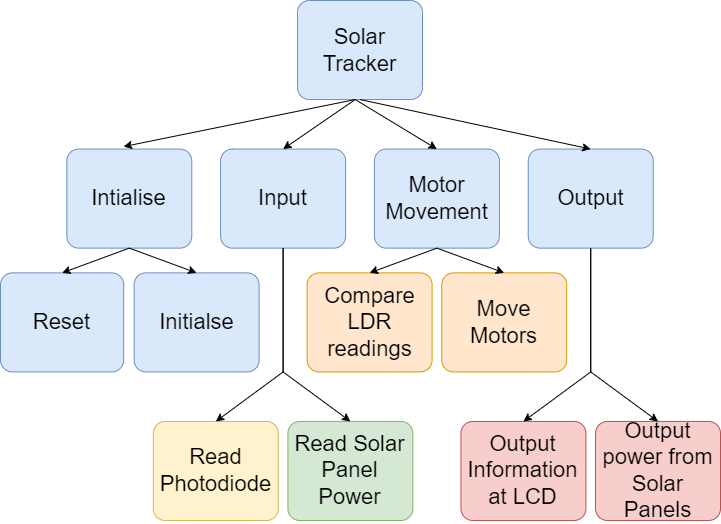

The diagram above was exported from draw.io. Its source (the exported page's mxGraphModel, read from the mxfile embedded in the PNG):
<mxGraphModel dx="1050" dy="522" grid="1" gridSize="10" guides="1" tooltips="1" connect="1" arrows="1" fold="1" page="1" pageScale="1" pageWidth="850" pageHeight="1100" math="0" shadow="0">
  <root>
    <mxCell id="0" />
    <mxCell id="1" parent="0" />
    <mxCell id="9TP0TjnkmpOXUS2eMFk9-2" value="" style="group" vertex="1" connectable="0" parent="1">
      <mxGeometry x="70" y="40" width="720" height="520" as="geometry" />
    </mxCell>
    <mxCell id="vzwzT7NvFtPzpfcsF5Jy-6" value="&lt;font style=&quot;font-size: 22px;&quot;&gt;Reset&lt;/font&gt;" style="rounded=1;whiteSpace=wrap;html=1;fillColor=#dae8fc;strokeColor=#6c8ebf;fontSize=22;arcSize=12;" parent="9TP0TjnkmpOXUS2eMFk9-2" vertex="1">
      <mxGeometry y="272.3809523809524" width="123.15789473684211" height="99.04761904761907" as="geometry" />
    </mxCell>
    <mxCell id="9TP0TjnkmpOXUS2eMFk9-1" value="" style="group" vertex="1" connectable="0" parent="9TP0TjnkmpOXUS2eMFk9-2">
      <mxGeometry x="66.31578947368422" width="653.6842105263158" height="520.0000000000001" as="geometry" />
    </mxCell>
    <mxCell id="vzwzT7NvFtPzpfcsF5Jy-1" value="&lt;font style=&quot;font-size: 22px;&quot;&gt;Solar Tracker&lt;/font&gt;" style="rounded=1;whiteSpace=wrap;html=1;fillColor=#dae8fc;strokeColor=#6c8ebf;fontSize=22;arcSize=12;" parent="9TP0TjnkmpOXUS2eMFk9-1" vertex="1">
      <mxGeometry x="230.71207430340556" width="124.96904024767802" height="99.04761904761907" as="geometry" />
    </mxCell>
    <mxCell id="vzwzT7NvFtPzpfcsF5Jy-2" value="&lt;font style=&quot;font-size: 22px;&quot;&gt;Input&lt;/font&gt;" style="rounded=1;whiteSpace=wrap;html=1;fillColor=#dae8fc;strokeColor=#6c8ebf;fontSize=22;arcSize=12;" parent="9TP0TjnkmpOXUS2eMFk9-1" vertex="1">
      <mxGeometry x="153.8080495356037" y="148.5714285714286" width="124.96904024767802" height="99.04761904761907" as="geometry" />
    </mxCell>
    <mxCell id="vzwzT7NvFtPzpfcsF5Jy-3" value="&lt;font style=&quot;font-size: 22px;&quot;&gt;Motor Movement&lt;/font&gt;" style="rounded=1;whiteSpace=wrap;html=1;fillColor=#dae8fc;strokeColor=#6c8ebf;fontSize=22;arcSize=12;" parent="9TP0TjnkmpOXUS2eMFk9-1" vertex="1">
      <mxGeometry x="307.6160990712074" y="148.5714285714286" width="124.96904024767802" height="99.04761904761907" as="geometry" />
    </mxCell>
    <mxCell id="vzwzT7NvFtPzpfcsF5Jy-4" value="&lt;font style=&quot;font-size: 22px;&quot;&gt;Output&lt;/font&gt;" style="rounded=1;whiteSpace=wrap;html=1;fillColor=#dae8fc;strokeColor=#6c8ebf;fontSize=22;arcSize=12;" parent="9TP0TjnkmpOXUS2eMFk9-1" vertex="1">
      <mxGeometry x="461.4241486068111" y="148.5714285714286" width="124.96904024767802" height="99.04761904761907" as="geometry" />
    </mxCell>
    <mxCell id="vzwzT7NvFtPzpfcsF5Jy-5" value="&lt;font style=&quot;font-size: 22px;&quot;&gt;Intialise&lt;/font&gt;" style="rounded=1;whiteSpace=wrap;html=1;fillColor=#dae8fc;strokeColor=#6c8ebf;fontSize=22;arcSize=12;" parent="9TP0TjnkmpOXUS2eMFk9-1" vertex="1">
      <mxGeometry y="148.5714285714286" width="124.96904024767802" height="99.04761904761907" as="geometry" />
    </mxCell>
    <mxCell id="vzwzT7NvFtPzpfcsF5Jy-7" value="&lt;font style=&quot;font-size: 22px;&quot;&gt;Initialse&lt;/font&gt;" style="rounded=1;whiteSpace=wrap;html=1;fillColor=#dae8fc;strokeColor=#6c8ebf;fontSize=22;arcSize=12;" parent="9TP0TjnkmpOXUS2eMFk9-1" vertex="1">
      <mxGeometry x="67.29102167182663" y="272.3809523809524" width="124.96904024767802" height="99.04761904761907" as="geometry" />
    </mxCell>
    <mxCell id="vzwzT7NvFtPzpfcsF5Jy-8" value="&lt;font style=&quot;font-size: 22px;&quot;&gt;Read Photodiode&lt;/font&gt;" style="rounded=1;whiteSpace=wrap;html=1;fillColor=#fff2cc;strokeColor=#d6b656;fontSize=22;arcSize=12;" parent="9TP0TjnkmpOXUS2eMFk9-1" vertex="1">
      <mxGeometry x="86.51702786377707" y="420.9523809523811" width="124.96904024767802" height="99.04761904761907" as="geometry" />
    </mxCell>
    <mxCell id="vzwzT7NvFtPzpfcsF5Jy-9" value="&lt;font style=&quot;font-size: 22px;&quot;&gt;Read Solar Panel Power&lt;/font&gt;" style="rounded=1;whiteSpace=wrap;html=1;fillColor=#d5e8d4;strokeColor=#82b366;fontSize=22;arcSize=12;" parent="9TP0TjnkmpOXUS2eMFk9-1" vertex="1">
      <mxGeometry x="221.09907120743037" y="420.9523809523811" width="124.96904024767802" height="99.04761904761907" as="geometry" />
    </mxCell>
    <mxCell id="vzwzT7NvFtPzpfcsF5Jy-10" value="&lt;font style=&quot;font-size: 22px;&quot;&gt;Compare LDR readings&lt;/font&gt;" style="rounded=1;whiteSpace=wrap;html=1;fillColor=#ffe6cc;strokeColor=#d79b00;fontSize=22;arcSize=12;" parent="9TP0TjnkmpOXUS2eMFk9-1" vertex="1">
      <mxGeometry x="240.32507739938083" y="272.3809523809524" width="124.96904024767802" height="99.04761904761907" as="geometry" />
    </mxCell>
    <mxCell id="vzwzT7NvFtPzpfcsF5Jy-11" value="&lt;font style=&quot;font-size: 22px;&quot;&gt;Move Motors&lt;/font&gt;" style="rounded=1;whiteSpace=wrap;html=1;fillColor=#ffe6cc;strokeColor=#d79b00;fontSize=22;arcSize=12;" parent="9TP0TjnkmpOXUS2eMFk9-1" vertex="1">
      <mxGeometry x="374.907120743034" y="272.3809523809524" width="124.96904024767802" height="99.04761904761907" as="geometry" />
    </mxCell>
    <mxCell id="vzwzT7NvFtPzpfcsF5Jy-12" value="&lt;font style=&quot;font-size: 22px;&quot;&gt;Output Information at LCD&lt;/font&gt;" style="rounded=1;whiteSpace=wrap;html=1;fillColor=#f8cecc;strokeColor=#b85450;fontSize=22;arcSize=12;" parent="9TP0TjnkmpOXUS2eMFk9-1" vertex="1">
      <mxGeometry x="394.1331269349845" y="420.9523809523811" width="124.96904024767802" height="99.04761904761907" as="geometry" />
    </mxCell>
    <mxCell id="vzwzT7NvFtPzpfcsF5Jy-13" value="&lt;font style=&quot;font-size: 22px;&quot;&gt;Output power from Solar Panels&lt;/font&gt;" style="rounded=1;whiteSpace=wrap;html=1;fillColor=#f8cecc;strokeColor=#b85450;fontSize=22;arcSize=12;" parent="9TP0TjnkmpOXUS2eMFk9-1" vertex="1">
      <mxGeometry x="528.7151702786377" y="420.9523809523811" width="124.96904024767802" height="99.04761904761907" as="geometry" />
    </mxCell>
    <mxCell id="vzwzT7NvFtPzpfcsF5Jy-14" value="" style="endArrow=classic;html=1;rounded=0;entryX=0.5;entryY=0;entryDx=0;entryDy=0;fontSize=22;arcSize=12;" parent="9TP0TjnkmpOXUS2eMFk9-1" target="vzwzT7NvFtPzpfcsF5Jy-2" edge="1">
      <mxGeometry width="50" height="50" relative="1" as="geometry">
        <mxPoint x="288.39009287925694" y="99.04761904761907" as="sourcePoint" />
        <mxPoint x="336.45510835913313" y="37.14285714285715" as="targetPoint" />
      </mxGeometry>
    </mxCell>
    <mxCell id="vzwzT7NvFtPzpfcsF5Jy-15" value="" style="endArrow=classic;html=1;rounded=0;entryX=0.454;entryY=-0.025;entryDx=0;entryDy=0;entryPerimeter=0;fontSize=22;arcSize=12;" parent="9TP0TjnkmpOXUS2eMFk9-1" target="vzwzT7NvFtPzpfcsF5Jy-5" edge="1">
      <mxGeometry width="50" height="50" relative="1" as="geometry">
        <mxPoint x="288.39009287925694" y="99.04761904761907" as="sourcePoint" />
        <mxPoint x="298.00309597523227" y="420.9523809523811" as="targetPoint" />
      </mxGeometry>
    </mxCell>
    <mxCell id="vzwzT7NvFtPzpfcsF5Jy-19" value="" style="endArrow=classic;html=1;rounded=0;entryX=0.5;entryY=0;entryDx=0;entryDy=0;fontSize=22;arcSize=12;" parent="9TP0TjnkmpOXUS2eMFk9-1" target="vzwzT7NvFtPzpfcsF5Jy-3" edge="1">
      <mxGeometry width="50" height="50" relative="1" as="geometry">
        <mxPoint x="288.39009287925694" y="99.04761904761907" as="sourcePoint" />
        <mxPoint x="298.00309597523227" y="420.9523809523811" as="targetPoint" />
      </mxGeometry>
    </mxCell>
    <mxCell id="vzwzT7NvFtPzpfcsF5Jy-22" value="" style="endArrow=classic;html=1;rounded=0;exitX=0.5;exitY=1;exitDx=0;exitDy=0;entryX=0.5;entryY=0;entryDx=0;entryDy=0;fontSize=22;arcSize=12;" parent="9TP0TjnkmpOXUS2eMFk9-1" source="vzwzT7NvFtPzpfcsF5Jy-1" target="vzwzT7NvFtPzpfcsF5Jy-4" edge="1">
      <mxGeometry width="50" height="50" relative="1" as="geometry">
        <mxPoint x="249.93808049535605" y="482.85714285714295" as="sourcePoint" />
        <mxPoint x="298.00309597523227" y="420.9523809523811" as="targetPoint" />
      </mxGeometry>
    </mxCell>
    <mxCell id="vzwzT7NvFtPzpfcsF5Jy-24" value="" style="endArrow=classic;html=1;rounded=0;exitX=0.5;exitY=1;exitDx=0;exitDy=0;entryX=0.5;entryY=0;entryDx=0;entryDy=0;fontSize=22;arcSize=12;" parent="9TP0TjnkmpOXUS2eMFk9-1" source="vzwzT7NvFtPzpfcsF5Jy-5" target="vzwzT7NvFtPzpfcsF5Jy-7" edge="1">
      <mxGeometry width="50" height="50" relative="1" as="geometry">
        <mxPoint x="249.93808049535605" y="482.85714285714295" as="sourcePoint" />
        <mxPoint x="298.00309597523227" y="420.9523809523811" as="targetPoint" />
      </mxGeometry>
    </mxCell>
    <mxCell id="vzwzT7NvFtPzpfcsF5Jy-25" value="" style="endArrow=classic;html=1;rounded=0;exitX=0.5;exitY=1;exitDx=0;exitDy=0;entryX=0.5;entryY=0;entryDx=0;entryDy=0;fontSize=22;arcSize=12;" parent="9TP0TjnkmpOXUS2eMFk9-1" source="vzwzT7NvFtPzpfcsF5Jy-2" target="vzwzT7NvFtPzpfcsF5Jy-8" edge="1">
      <mxGeometry width="50" height="50" relative="1" as="geometry">
        <mxPoint x="249.93808049535605" y="482.85714285714295" as="sourcePoint" />
        <mxPoint x="298.00309597523227" y="420.9523809523811" as="targetPoint" />
        <Array as="points">
          <mxPoint x="216.2925696594427" y="371.4285714285715" />
        </Array>
      </mxGeometry>
    </mxCell>
    <mxCell id="vzwzT7NvFtPzpfcsF5Jy-26" value="" style="endArrow=classic;html=1;rounded=0;exitX=0.5;exitY=1;exitDx=0;exitDy=0;entryX=0.5;entryY=0;entryDx=0;entryDy=0;fontSize=22;arcSize=12;" parent="9TP0TjnkmpOXUS2eMFk9-1" source="vzwzT7NvFtPzpfcsF5Jy-2" target="vzwzT7NvFtPzpfcsF5Jy-9" edge="1">
      <mxGeometry width="50" height="50" relative="1" as="geometry">
        <mxPoint x="249.93808049535605" y="482.85714285714295" as="sourcePoint" />
        <mxPoint x="298.00309597523227" y="420.9523809523811" as="targetPoint" />
        <Array as="points">
          <mxPoint x="216.2925696594427" y="371.4285714285715" />
        </Array>
      </mxGeometry>
    </mxCell>
    <mxCell id="vzwzT7NvFtPzpfcsF5Jy-27" value="" style="endArrow=classic;html=1;rounded=0;exitX=0.5;exitY=1;exitDx=0;exitDy=0;entryX=0.5;entryY=0;entryDx=0;entryDy=0;fontSize=22;arcSize=12;" parent="9TP0TjnkmpOXUS2eMFk9-1" edge="1">
      <mxGeometry width="50" height="50" relative="1" as="geometry">
        <mxPoint x="523.90866873065" y="247.61904761904768" as="sourcePoint" />
        <mxPoint x="456.61764705882354" y="420.9523809523811" as="targetPoint" />
        <Array as="points">
          <mxPoint x="523.90866873065" y="371.4285714285715" />
        </Array>
      </mxGeometry>
    </mxCell>
    <mxCell id="vzwzT7NvFtPzpfcsF5Jy-28" value="" style="endArrow=classic;html=1;rounded=0;exitX=0.5;exitY=1;exitDx=0;exitDy=0;entryX=0.5;entryY=0;entryDx=0;entryDy=0;fontSize=22;arcSize=12;" parent="9TP0TjnkmpOXUS2eMFk9-1" edge="1">
      <mxGeometry width="50" height="50" relative="1" as="geometry">
        <mxPoint x="523.90866873065" y="247.61904761904768" as="sourcePoint" />
        <mxPoint x="591.1996904024767" y="420.9523809523811" as="targetPoint" />
        <Array as="points">
          <mxPoint x="523.90866873065" y="371.4285714285715" />
        </Array>
      </mxGeometry>
    </mxCell>
    <mxCell id="vzwzT7NvFtPzpfcsF5Jy-29" value="" style="endArrow=classic;html=1;rounded=0;entryX=0.5;entryY=0;entryDx=0;entryDy=0;exitX=0.5;exitY=1;exitDx=0;exitDy=0;fontSize=22;arcSize=12;" parent="9TP0TjnkmpOXUS2eMFk9-1" edge="1">
      <mxGeometry width="50" height="50" relative="1" as="geometry">
        <mxPoint x="370.1006191950464" y="247.61904761904768" as="sourcePoint" />
        <mxPoint x="302.80959752321985" y="272.3809523809524" as="targetPoint" />
      </mxGeometry>
    </mxCell>
    <mxCell id="vzwzT7NvFtPzpfcsF5Jy-30" value="" style="endArrow=classic;html=1;rounded=0;exitX=0.5;exitY=1;exitDx=0;exitDy=0;entryX=0.5;entryY=0;entryDx=0;entryDy=0;fontSize=22;arcSize=12;" parent="9TP0TjnkmpOXUS2eMFk9-1" edge="1">
      <mxGeometry width="50" height="50" relative="1" as="geometry">
        <mxPoint x="370.1006191950464" y="247.61904761904768" as="sourcePoint" />
        <mxPoint x="437.39164086687305" y="272.3809523809524" as="targetPoint" />
      </mxGeometry>
    </mxCell>
    <mxCell id="vzwzT7NvFtPzpfcsF5Jy-23" value="" style="endArrow=classic;html=1;rounded=0;entryX=0.5;entryY=0;entryDx=0;entryDy=0;exitX=0.5;exitY=1;exitDx=0;exitDy=0;fontSize=22;arcSize=12;" parent="9TP0TjnkmpOXUS2eMFk9-2" source="vzwzT7NvFtPzpfcsF5Jy-5" target="vzwzT7NvFtPzpfcsF5Jy-6" edge="1">
      <mxGeometry width="50" height="50" relative="1" as="geometry">
        <mxPoint x="382.56965944272446" y="532.3809523809525" as="sourcePoint" />
        <mxPoint x="430.63467492260065" y="470.47619047619054" as="targetPoint" />
      </mxGeometry>
    </mxCell>
  </root>
</mxGraphModel>